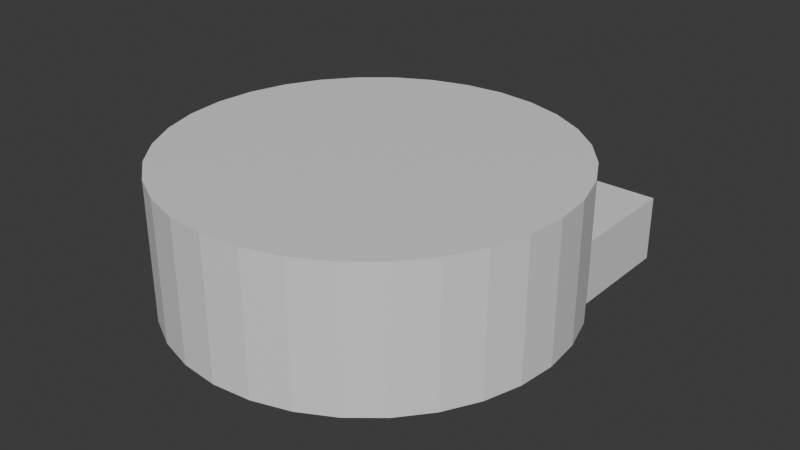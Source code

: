 # Source: Tank.blend  (saved by Blender 4.3.34; exported with 4.5.12 LTS)
import bpy
from mathutils import Matrix  # noqa: F401  (used for matrix-valued properties, if any)

bpy.ops.wm.read_factory_settings(use_empty=True)
scene = bpy.context.scene
scene.name = 'Scene'

# ---- collections
col_collection = bpy.data.collections.new('Collection'); scene.collection.children.link(col_collection)

# ---- materials (node trees are filled in below, after node groups)
mat_material = bpy.data.materials.new('Material')
mat_material.alpha_threshold = 0.0
mat_material.roughness = 0.5
mat_material.line_color = (0.0, 0.0, 0.0, 1.0)
mat_material_001 = bpy.data.materials.new('Material.001')
mat_material_001.alpha_threshold = 0.0
mat_material_001.roughness = 0.5
mat_material_001.line_color = (0.0, 0.0, 0.0, 1.0)

# ---- material node trees
mat_material.use_nodes = True; mat_material.node_tree.nodes.clear()
_N = mat_material.node_tree.nodes; _L = mat_material.node_tree.links
n0 = _N.new('ShaderNodeOutputMaterial'); n0.name = 'Material Output'; n0.location = (300, 300)
n1 = _N.new('ShaderNodeBsdfPrincipled'); n1.name = 'Principled BSDF'; n1.location = (10, 300)
n1.inputs[3].default_value = 1.45
_L.new(n1.outputs[0], n0.inputs[0])
n0.is_active_output = True
mat_material_001.use_nodes = True; mat_material_001.node_tree.nodes.clear()
_N = mat_material_001.node_tree.nodes; _L = mat_material_001.node_tree.links
n0 = _N.new('ShaderNodeOutputMaterial'); n0.name = 'Material Output'; n0.location = (300, 300)
n1 = _N.new('ShaderNodeBsdfPrincipled'); n1.name = 'Principled BSDF'; n1.location = (10, 300)
n1.inputs[3].default_value = 1.45
_L.new(n1.outputs[0], n0.inputs[0])
n0.is_active_output = True

# ---- world
world_world = bpy.data.worlds.new('World'); scene.world = world_world
world_world.use_nodes = True; world_world.node_tree.nodes.clear()
_N = world_world.node_tree.nodes; _L = world_world.node_tree.links
n0 = _N.new('ShaderNodeOutputWorld'); n0.name = 'World Output'; n0.location = (300, 300)
n1 = _N.new('ShaderNodeBackground'); n1.name = 'Background'; n1.location = (10, 300)
n1.inputs[0].default_value = (0.05088, 0.05088, 0.05088, 1.0)
_L.new(n1.outputs[0], n0.inputs[0])
n0.is_active_output = True
world_world.color = (0.05088, 0.05088, 0.05088)
world_world.sun_shadow_jitter_overblur = 0.0

# ---- meshes
me_cube = bpy.data.meshes.new('Cube')
me_cube.from_pydata([(5.153e-09, 1.426, -8.638e-32), (-0.2781, 1.398, 4.662e-24), (-0.5456, 1.317, 9.146e-24), (-0.792, 1.185, 1.328e-23), (-1.008, 1.008, 1.69e-23), (-1.185, 0.792, 1.987e-23), (-1.317, 0.5456, 2.208e-23), (-1.398, 0.2781, 2.344e-23), (-1.426, -6.342e-09, 2.39e-23), (-1.398, -0.2781, 2.344e-23), (-1.317, -0.5456, 2.208e-23), (-1.185, -0.792, 1.987e-23), (-1.008, -1.008, 1.69e-23), (-0.792, -1.185, 1.328e-23), (-0.5456, -1.317, 9.146e-24), (-0.2781, -1.398, 4.662e-24), (5.153e-09, -1.426, -8.638e-32), (0.2781, -1.398, -4.662e-24), (0.5456, -1.317, -9.146e-24), (0.792, -1.185, -1.328e-23), (1.008, -1.008, -1.69e-23), (1.185, -0.792, -1.987e-23), (1.317, -0.5456, -2.208e-23), (1.398, -0.2781, -2.344e-23), (1.426, -6.342e-09, -2.39e-23), (1.398, 0.2781, -2.344e-23), (1.317, 0.5456, -2.208e-23), (1.185, 0.792, -1.987e-23), (1.008, 1.008, -1.69e-23), (0.792, 1.185, -1.328e-23), (0.5456, 1.317, -9.146e-24), (0.2781, 1.398, -4.662e-24), (5.153e-09, 1.426, 1.0), (-0.2781, 1.398, 1.0), (-0.5456, 1.317, 1.0), (-0.792, 1.185, 1.0), (-1.008, 1.008, 1.0), (-1.185, 0.792, 1.0), (-1.317, 0.5456, 1.0), (-1.398, 0.2781, 1.0), (-1.426, -6.342e-09, 1.0), (-1.398, -0.2781, 1.0), (-1.317, -0.5456, 1.0), (-1.185, -0.792, 1.0), (-1.008, -1.008, 1.0), (-0.792, -1.185, 1.0), (-0.5456, -1.317, 1.0), (-0.2781, -1.398, 1.0), (5.153e-09, -1.426, 1.0), (0.2781, -1.398, 1.0), (0.5456, -1.317, 1.0), (0.792, -1.185, 1.0), (1.008, -1.008, 1.0), (1.185, -0.792, 1.0), (1.317, -0.5456, 1.0), (1.398, -0.2781, 1.0), (1.426, -6.342e-09, 1.0), (1.398, 0.2781, 1.0), (1.317, 0.5456, 1.0), (1.185, 0.792, 1.0), (1.008, 1.008, 1.0), (0.792, 1.185, 1.0), (0.5456, 1.317, 1.0), (0.2781, 1.398, 1.0)], [], [(1, 0, 31, 30, 29, 28, 27, 26, 25, 24, 23, 22, 21, 20, 19, 18, 17, 16, 15, 14, 13, 12, 11, 10, 9, 8, 7, 6, 5, 4, 3, 2), (33, 34, 35, 36, 37, 38, 39, 40, 41, 42, 43, 44, 45, 46, 47, 48, 49, 50, 51, 52, 53, 54, 55, 56, 57, 58, 59, 60, 61, 62, 63, 32), (5, 6, 38, 37), (19, 20, 52, 51), (6, 7, 39, 38), (20, 21, 53, 52), (7, 8, 40, 39), (21, 22, 54, 53), (8, 9, 41, 40), (22, 23, 55, 54), (9, 10, 42, 41), (23, 24, 56, 55), (10, 11, 43, 42), (24, 25, 57, 56), (11, 12, 44, 43), (25, 26, 58, 57), (12, 13, 45, 44), (26, 27, 59, 58), (13, 14, 46, 45), (0, 1, 33, 32), (27, 28, 60, 59), (14, 15, 47, 46), (1, 2, 34, 33), (28, 29, 61, 60), (15, 16, 48, 47), (2, 3, 35, 34), (29, 30, 62, 61), (16, 17, 49, 48), (3, 4, 36, 35), (30, 31, 63, 62), (17, 18, 50, 49), (4, 5, 37, 36), (31, 0, 32, 63), (18, 19, 51, 50)])
_uv = me_cube.uv_layers.new(name='UVMap')
_uv.uv.foreach_set('vector', [0.0, 0.0, 0.0, 0.0, 0.0, 0.0, 0.0, 0.0, 0.0, 0.0, 0.0, 0.0, 0.0, 0.0, 0.0, 0.0, 0.0, 0.0, 0.0, 0.0, 0.0, 0.0, 0.0, 0.0, 0.0, 0.0, 0.0, 0.0, 0.0, 0.0, 0.0, 0.0, 0.0, 0.0, 0.0, 0.0, 0.0, 0.0, 0.0, 0.0, 0.0, 0.0, 0.0, 0.0, 0.0, 0.0, 0.0, 0.0, 0.0, 0.0, 0.0, 0.0, 0.0, 0.0, 0.0, 0.0, 0.0, 0.0, 0.0, 0.0, 0.0, 0.0, 0.0, 0.0, 0.0, 0.0, 0.0, 0.0, 0.0, 0.0, 0.0, 0.0, 0.0, 0.0, 0.0, 0.0, 0.0, 0.0, 0.0, 0.0, 0.0, 0.0, 0.0, 0.0, 0.0, 0.0, 0.0, 0.0, 0.0, 0.0, 0.0, 0.0, 0.0, 0.0, 0.0, 0.0, 0.0, 0.0, 0.0, 0.0, 0.0, 0.0, 0.0, 0.0, 0.0, 0.0, 0.0, 0.0, 0.0, 0.0, 0.0, 0.0, 0.0, 0.0, 0.0, 0.0, 0.0, 0.0, 0.0, 0.0, 0.0, 0.0, 0.0, 0.0, 0.0, 0.0, 0.0, 0.0, 0.0, 0.0, 0.0, 0.0, 0.0, 0.0, 0.0, 0.0, 0.0, 0.0, 0.0, 0.0, 0.0, 0.0, 0.0, 0.0, 0.0, 0.0, 0.0, 0.0, 0.0, 0.0, 0.0, 0.0, 0.0, 0.0, 0.0, 0.0, 0.0, 0.0, 0.0, 0.0, 0.0, 0.0, 0.0, 0.0, 0.0, 0.0, 0.0, 0.0, 0.0, 0.0, 0.0, 0.0, 0.0, 0.0, 0.0, 0.0, 0.0, 0.0, 0.0, 0.0, 0.0, 0.0, 0.0, 0.0, 0.0, 0.0, 0.0, 0.0, 0.0, 0.0, 0.0, 0.0, 0.0, 0.0, 0.0, 0.0, 0.0, 0.0, 0.0, 0.0, 0.0, 0.0, 0.0, 0.0, 0.0, 0.0, 0.0, 0.0, 0.0, 0.0, 0.0, 0.0, 0.0, 0.0, 0.0, 0.0, 0.0, 0.0, 0.0, 0.0, 0.0, 0.0, 0.0, 0.0, 0.0, 0.0, 0.0, 0.0, 0.0, 0.0, 0.0, 0.0, 0.0, 0.0, 0.0, 0.0, 0.0, 0.0, 0.0, 0.0, 0.0, 0.0, 0.0, 0.0, 0.0, 0.0, 0.0, 0.0, 0.0, 0.0, 0.0, 0.0, 0.0, 0.0, 0.0, 0.0, 0.0, 0.0, 0.0, 0.0, 0.0, 0.0, 0.0, 0.0, 0.0, 0.0, 0.0, 0.0, 0.0, 0.0, 0.0, 0.0, 0.0, 0.0, 0.0, 0.0, 0.0, 0.0, 0.0, 0.0, 0.0, 0.0, 0.0, 0.0, 0.0, 0.0, 0.0, 0.0, 0.0, 0.0, 0.0, 0.0, 0.0, 0.0, 0.0, 0.0, 0.0, 0.0, 0.0, 0.0, 0.0, 0.0, 0.0, 0.0, 0.0, 0.0, 0.0, 0.0, 0.0, 0.0, 0.0, 0.0, 0.0, 0.0, 0.0, 0.0, 0.0, 0.0, 0.0, 0.0, 0.0, 0.0, 0.0, 0.0, 0.0, 0.0, 0.0, 0.0, 0.0, 0.0, 0.0, 0.0, 0.0, 0.0, 0.0, 0.0, 0.0, 0.0, 0.0, 0.0, 0.0, 0.0, 0.0, 0.0, 0.0, 0.0, 0.0, 0.0, 0.0, 0.0, 0.0, 0.0, 0.0, 0.0, 0.0, 0.0, 0.0, 0.0, 0.0, 0.0, 0.0, 0.0, 0.0, 0.0, 0.0, 0.0, 0.0, 0.0, 0.0, 0.0, 0.0, 0.0, 0.0, 0.0, 0.0, 0.0, 0.0, 0.0, 0.0, 0.0, 0.0, 0.0, 0.0, 0.0])
me_cube.materials.append(mat_material)
me_cube.use_mirror_vertex_groups = False
me_cube.update()
me_cube_001 = bpy.data.meshes.new('Cube.001')
me_cube_001.from_pydata([(1.0, 2.0, 0.25), (1.0, 2.0, -0.25), (1.0, -3.97e-23, 0.25), (1.0, -3.97e-23, -0.25), (-1.0, 2.0, 0.25), (-1.0, 2.0, -0.25), (-1.0, 3.97e-23, 0.25), (-1.0, 3.97e-23, -0.25), (1.0, -0.2415, 0.08313), (1.0, -0.2415, -0.08313), (-1.0, -0.2415, 0.08313), (-1.0, -0.2415, -0.08313), (-1.0, -0.1391, 0.1941), (1.0, -0.1391, 0.1941), (1.0, -0.1391, -0.1941), (-1.0, -0.1391, -0.1941), (1.0, -0.2583, 0.008457), (1.0, -0.2583, -0.008457), (-1.0, -0.2583, 0.008457), (-1.0, -0.2583, -0.008457), (0.9587, 2.0, -0.2147), (-0.9587, 2.0, -0.2147), (0.9587, 2.0, 0.2147), (-0.9587, 2.0, 0.2147), (0.9587, 0.1865, -0.2147), (-0.9587, 0.1865, -0.2147), (0.9587, 0.1865, 0.2147), (-0.9587, 0.1865, 0.2147), (0.9587, 0.06039, -0.1155), (-0.9587, 0.06039, -0.1155), (0.9587, 0.06039, 0.1155), (-0.9587, 0.06039, 0.1155), (0.9587, 0.02863, -0.05869), (-0.9587, 0.02863, -0.05869), (0.9587, 0.02863, 0.05869), (-0.9587, 0.02863, 0.05869)], [], [(0, 4, 6, 2), (13, 12, 10, 8), (7, 6, 4, 5), (5, 1, 3, 7), (1, 0, 2, 3), (4, 0, 22, 23), (8, 10, 18, 16), (14, 13, 8, 9), (12, 15, 11, 10), (15, 14, 9, 11), (7, 3, 14, 15), (6, 7, 15, 12), (3, 2, 13, 14), (2, 6, 12, 13), (17, 16, 18, 19), (10, 11, 19, 18), (11, 9, 17, 19), (9, 8, 16, 17), (23, 22, 26, 27), (0, 1, 20, 22), (5, 4, 23, 21), (1, 5, 21, 20), (25, 27, 31, 29), (22, 20, 24, 26), (21, 23, 27, 25), (20, 21, 25, 24), (28, 29, 33, 32), (24, 25, 29, 28), (27, 26, 30, 31), (26, 24, 28, 30), (33, 35, 34, 32), (31, 30, 34, 35), (30, 28, 32, 34), (29, 31, 35, 33)])
_uv = me_cube_001.uv_layers.new(name='UVMap')
_uv.uv.foreach_set('vector', [0.625, 0.5, 0.875, 0.5, 0.875, 0.75, 0.625, 0.75, 0.625, 0.75, 0.875, 0.75, 0.875, 0.75, 0.625, 0.75, 0.375, 0.0, 0.625, 0.0, 0.625, 0.25, 0.375, 0.25, 0.125, 0.5, 0.375, 0.5, 0.375, 0.75, 0.125, 0.75, 0.375, 0.5, 0.625, 0.5, 0.625, 0.75, 0.375, 0.75, 0.875, 0.5, 0.625, 0.5, 0.625, 0.5, 0.875, 0.5, 0.625, 0.75, 0.875, 0.75, 0.875, 0.75, 0.625, 0.75, 0.375, 0.75, 0.625, 0.75, 0.625, 0.75, 0.375, 0.75, 0.625, 0.0, 0.375, 0.0, 0.375, 0.0, 0.625, 0.0, 0.125, 0.75, 0.375, 0.75, 0.375, 0.75, 0.125, 0.75, 0.125, 0.75, 0.375, 0.75, 0.375, 0.75, 0.125, 0.75, 0.625, 0.0, 0.375, 0.0, 0.375, 0.0, 0.625, 0.0, 0.375, 0.75, 0.625, 0.75, 0.625, 0.75, 0.375, 0.75, 0.625, 0.75, 0.875, 0.75, 0.875, 0.75, 0.625, 0.75, 0.375, 0.75, 0.625, 0.75, 0.625, 1.0, 0.375, 1.0, 0.625, 0.0, 0.375, 0.0, 0.375, 0.0, 0.625, 0.0, 0.125, 0.75, 0.375, 0.75, 0.375, 0.75, 0.125, 0.75, 0.375, 0.75, 0.625, 0.75, 0.625, 0.75, 0.375, 0.75, 0.875, 0.5, 0.625, 0.5, 0.625, 0.5, 0.875, 0.5, 0.625, 0.5, 0.375, 0.5, 0.375, 0.5, 0.625, 0.5, 0.375, 0.25, 0.625, 0.25, 0.625, 0.25, 0.375, 0.25, 0.375, 0.5, 0.125, 0.5, 0.125, 0.5, 0.375, 0.5, 0.375, 0.25, 0.625, 0.25, 0.625, 0.25, 0.375, 0.25, 0.625, 0.5, 0.375, 0.5, 0.375, 0.5, 0.625, 0.5, 0.375, 0.25, 0.625, 0.25, 0.625, 0.25, 0.375, 0.25, 0.375, 0.5, 0.125, 0.5, 0.125, 0.5, 0.375, 0.5, 0.375, 0.5, 0.125, 0.5, 0.125, 0.5, 0.375, 0.5, 0.375, 0.5, 0.125, 0.5, 0.125, 0.5, 0.375, 0.5, 0.875, 0.5, 0.625, 0.5, 0.625, 0.5, 0.875, 0.5, 0.625, 0.5, 0.375, 0.5, 0.375, 0.5, 0.625, 0.5, 0.375, 0.25, 0.625, 0.25, 0.625, 0.5, 0.375, 0.5, 0.875, 0.5, 0.625, 0.5, 0.625, 0.5, 0.875, 0.5, 0.625, 0.5, 0.375, 0.5, 0.375, 0.5, 0.625, 0.5, 0.375, 0.25, 0.625, 0.25, 0.625, 0.25, 0.375, 0.25])
me_cube_001.materials.append(mat_material_001)
me_cube_001.use_mirror_vertex_groups = False
me_cube_001.update()
me_cube_002 = bpy.data.meshes.new('Cube.002')
me_cube_002.from_pydata([(0.825, 0.825, 0.2062), (0.825, 0.825, -0.2062), (0.825, -0.825, 0.2062), (0.825, -0.825, -0.2062), (-0.825, 0.825, 0.2062), (-0.825, 0.825, -0.2062), (-0.825, -0.825, 0.2062), (-0.825, -0.825, -0.2062), (-0.825, -0.9971, 1.383e-23), (-0.825, 0.9971, 1.383e-23), (0.825, -0.9971, -1.383e-23), (0.825, 0.9971, -1.383e-23), (-0.825, -0.9429, 0.1031), (-0.825, 0.9429, 0.1031), (0.825, -0.9429, 0.1031), (0.825, 0.9429, 0.1031), (0.825, -0.9429, -0.1031), (0.825, 0.9429, -0.1031), (-0.825, -0.9429, -0.1031), (-0.825, 0.9429, -0.1031)], [], [(0, 4, 6, 2), (5, 1, 3, 7), (13, 12, 6, 4), (17, 16, 3, 1), (15, 13, 4, 0), (16, 18, 7, 3), (14, 12, 8, 10), (17, 19, 9, 11), (15, 14, 10, 11), (19, 18, 8, 9), (0, 2, 14, 15), (2, 6, 12, 14), (11, 9, 13, 15), (9, 8, 12, 13), (5, 7, 18, 19), (1, 5, 19, 17), (10, 8, 18, 16), (11, 10, 16, 17)])
_uv = me_cube_002.uv_layers.new(name='UVMap')
_uv.uv.foreach_set('vector', [0.625, 0.5, 0.875, 0.5, 0.875, 0.75, 0.625, 0.75, 0.125, 0.5, 0.375, 0.5, 0.375, 0.75, 0.125, 0.75, 0.6875, 0.5, 0.6875, 0.75, 0.875, 0.75, 0.875, 0.5, 0.4375, 0.5, 0.4375, 0.75, 0.375, 0.75, 0.375, 0.5, 0.5625, 0.5, 0.6875, 0.5, 0.875, 0.5, 0.625, 0.5, 0.4375, 0.75, 0.3125, 0.75, 0.125, 0.75, 0.375, 0.75, 0.5625, 0.75, 0.6875, 0.75, 0.5, 0.75, 0.5, 0.75, 0.4375, 0.5, 0.3125, 0.5, 0.5, 0.5, 0.5, 0.5, 0.5625, 0.5, 0.5625, 0.75, 0.5, 0.75, 0.5, 0.5, 0.3125, 0.5, 0.3125, 0.75, 0.5, 0.75, 0.5, 0.5, 0.625, 0.5, 0.625, 0.75, 0.5625, 0.75, 0.5625, 0.5, 0.625, 0.75, 0.875, 0.75, 0.6875, 0.75, 0.5625, 0.75, 0.5, 0.5, 0.5, 0.5, 0.6875, 0.5, 0.5625, 0.5, 0.5, 0.5, 0.5, 0.75, 0.6875, 0.75, 0.6875, 0.5, 0.125, 0.5, 0.125, 0.75, 0.3125, 0.75, 0.3125, 0.5, 0.375, 0.5, 0.125, 0.5, 0.3125, 0.5, 0.4375, 0.5, 0.5, 0.75, 0.5, 0.75, 0.3125, 0.75, 0.4375, 0.75, 0.5, 0.5, 0.5, 0.75, 0.4375, 0.75, 0.4375, 0.5])
me_cube_002.materials.append(mat_material_001)
me_cube_002.use_mirror_vertex_groups = False
me_cube_002.update()

# ---- objects
ob_cube = bpy.data.objects.new('Cube', me_cube)
ob_cube_001 = bpy.data.objects.new('Cube.001', me_cube_001)
ob_cube_002 = bpy.data.objects.new('Cube.002', me_cube_002)

# ---- transforms, parenting, visibility, modifiers, constraints
ob_cube.location = (0.0, 0.0, 0.0)
ob_cube.lock_rotations_4d = False
ob_cube.empty_display_type = 'ARROWS'
ob_cube.lineart.crease_threshold = 0.0
ob_cube_001.location = (0.0, 0.0, 0.0)
ob_cube_001.lock_rotations_4d = False
ob_cube_001.empty_display_type = 'ARROWS'
ob_cube_001.lineart.crease_threshold = 0.0
ob_cube_002.location = (0.0, 0.0, 0.0)
ob_cube_002.lock_rotations_4d = False
ob_cube_002.empty_display_type = 'ARROWS'
ob_cube_002.lineart.crease_threshold = 0.0

# ---- collection membership
col_collection.objects.link(ob_cube)
col_collection.objects.link(ob_cube_001)
col_collection.objects.link(ob_cube_002)

# ---- scene / render settings (as saved in the file)
scene.frame_start = 1; scene.frame_end = 250; scene.frame_set(1)
scene.render.engine = 'BLENDER_EEVEE_NEXT'
bpy.context.view_layer.update()

# ---- added for rendering (the .blend has no active camera and no usable light): camera, sun
cam_auto = bpy.data.cameras.new('AutoCamera')
cam_auto.lens = 50.0
cam_auto.sensor_width = 36.0
cam_auto.clip_end = 1000.0
ob_auto_camera = bpy.data.objects.new('AutoCamera', cam_auto)
scene.collection.objects.link(ob_auto_camera)
ob_auto_camera.location = (4.28278, -4.85215, 3.80123)
ob_auto_camera.rotation_euler = (1.09748, -7.21219e-08, 0.694738)
scene.camera = ob_auto_camera
light_auto_sun = bpy.data.lights.new('AutoSun', 'SUN')
light_auto_sun.energy = 3.0
light_auto_sun.angle = 0.0523599
ob_auto_sun = bpy.data.objects.new('AutoSun', light_auto_sun)
scene.collection.objects.link(ob_auto_sun)
ob_auto_sun.rotation_euler = (0.872665, 0.174533, 0.523599)
bpy.context.view_layer.update()
